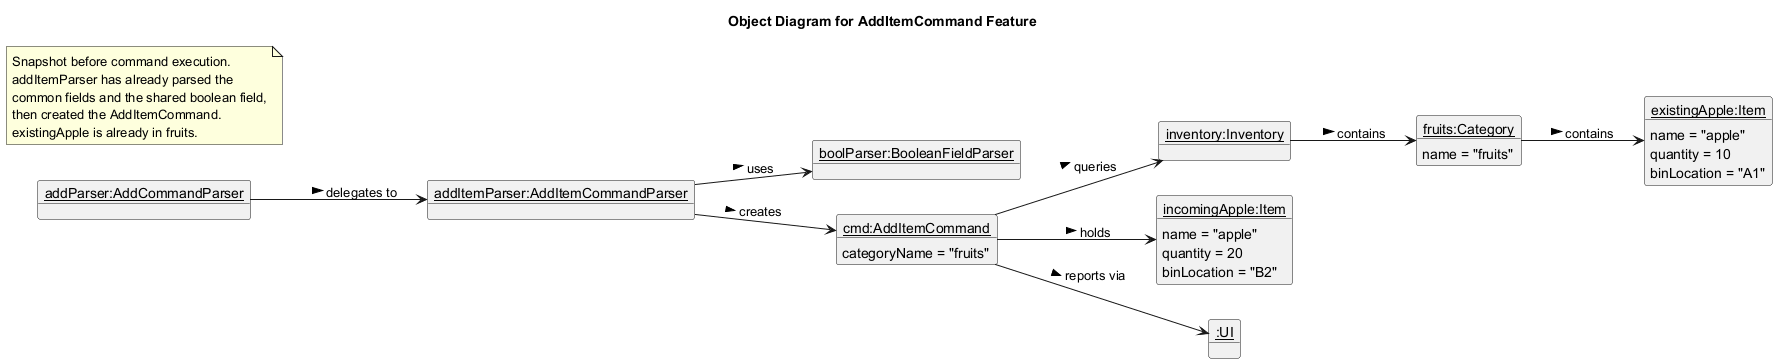

The diagram above was rendered by PlantUML. Its source (embedded in the PNG):
@startuml
title Object Diagram for AddItemCommand Feature
hide circle
left to right direction

object "<u>addParser:AddCommandParser</u>" as addParser
object "<u>addItemParser:AddItemCommandParser</u>" as addItemParser
object "<u>boolParser:BooleanFieldParser</u>" as boolParser
object "<u>cmd:AddItemCommand</u>" as addCommand {
  categoryName = "fruits"
}
object "<u>inventory:Inventory</u>" as inventory
object "<u>fruits:Category</u>" as fruits {
  name = "fruits"
}
object "<u>existingApple:Item</u>" as existingApple {
  name = "apple"
  quantity = 10
  binLocation = "A1"
}
object "<u>incomingApple:Item</u>" as incomingApple {
  name = "apple"
  quantity = 20
  binLocation = "B2"
}
object "<u>:UI</u>" as ui

note as N1
  Snapshot before command execution.
  addItemParser has already parsed the
  common fields and the shared boolean field,
  then created the AddItemCommand.
  existingApple is already in fruits.
end note

addParser --> addItemParser : delegates to >
addItemParser --> boolParser : uses >
addItemParser --> addCommand : creates >
addCommand --> incomingApple : holds >
addCommand --> inventory : queries >
addCommand --> ui : reports via >
inventory --> fruits : contains >
fruits --> existingApple : contains >
@enduml